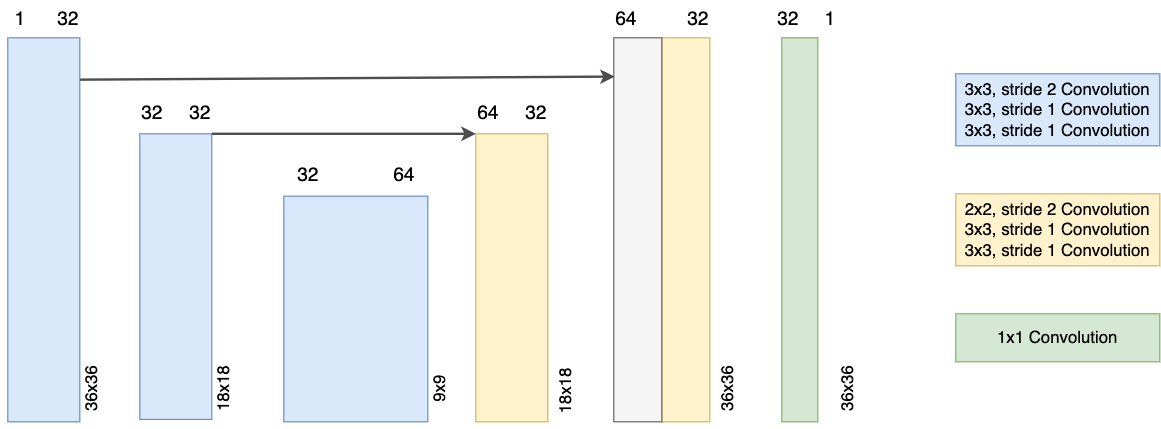

The diagram above was exported from draw.io. Its source (the exported page's mxGraphModel, read from the mxfile embedded in the PNG):
<mxGraphModel dx="1059" dy="836" grid="1" gridSize="10" guides="1" tooltips="1" connect="1" arrows="1" fold="1" page="1" pageScale="1" pageWidth="1169" pageHeight="827" math="0" shadow="0">
  <root>
    <mxCell id="0" />
    <mxCell id="1" parent="0" />
    <mxCell id="w4WfovNlMAk7-8eX02hy-2" value="" style="rounded=0;whiteSpace=wrap;html=1;fillColor=#dae8fc;strokeColor=#6c8ebf;" parent="1" vertex="1">
      <mxGeometry x="130" y="80" width="60" height="320" as="geometry" />
    </mxCell>
    <mxCell id="w4WfovNlMAk7-8eX02hy-9" value="" style="rounded=0;whiteSpace=wrap;html=1;fillColor=#fff2cc;strokeColor=#d6b656;" parent="1" vertex="1">
      <mxGeometry x="675" y="80" width="40" height="320" as="geometry" />
    </mxCell>
    <mxCell id="w4WfovNlMAk7-8eX02hy-17" value="1" style="text;html=1;align=center;verticalAlign=middle;resizable=0;points=[];autosize=1;strokeColor=none;fillColor=none;strokeWidth=3;fontSize=16;" parent="1" vertex="1">
      <mxGeometry x="125" y="50" width="30" height="30" as="geometry" />
    </mxCell>
    <mxCell id="w4WfovNlMAk7-8eX02hy-20" value="" style="rounded=0;whiteSpace=wrap;html=1;fillColor=#f5f5f5;strokeColor=#666666;fontColor=#333333;" parent="1" vertex="1">
      <mxGeometry x="635" y="80" width="40" height="320" as="geometry" />
    </mxCell>
    <mxCell id="w4WfovNlMAk7-8eX02hy-22" value="32" style="text;html=1;align=center;verticalAlign=middle;resizable=0;points=[];autosize=1;strokeColor=none;fillColor=none;strokeWidth=3;fontSize=16;" parent="1" vertex="1">
      <mxGeometry x="160" y="50" width="40" height="30" as="geometry" />
    </mxCell>
    <mxCell id="w4WfovNlMAk7-8eX02hy-35" value="" style="rounded=0;whiteSpace=wrap;html=1;fillColor=#dae8fc;strokeColor=#6c8ebf;" parent="1" vertex="1">
      <mxGeometry x="240" y="160" width="60" height="238" as="geometry" />
    </mxCell>
    <mxCell id="w4WfovNlMAk7-8eX02hy-36" value="32" style="text;html=1;align=center;verticalAlign=middle;resizable=0;points=[];autosize=1;strokeColor=none;fillColor=none;strokeWidth=3;fontSize=16;" parent="1" vertex="1">
      <mxGeometry x="230" y="128" width="40" height="30" as="geometry" />
    </mxCell>
    <mxCell id="w4WfovNlMAk7-8eX02hy-37" value="32" style="text;html=1;align=center;verticalAlign=middle;resizable=0;points=[];autosize=1;strokeColor=none;fillColor=none;strokeWidth=3;fontSize=16;" parent="1" vertex="1">
      <mxGeometry x="270" y="128" width="40" height="30" as="geometry" />
    </mxCell>
    <mxCell id="w4WfovNlMAk7-8eX02hy-38" value="" style="rounded=0;whiteSpace=wrap;html=1;fillColor=#dae8fc;strokeColor=#6c8ebf;" parent="1" vertex="1">
      <mxGeometry x="360" y="212" width="120" height="188" as="geometry" />
    </mxCell>
    <mxCell id="w4WfovNlMAk7-8eX02hy-39" value="32" style="text;html=1;align=center;verticalAlign=middle;resizable=0;points=[];autosize=1;strokeColor=none;fillColor=none;strokeWidth=3;fontSize=16;" parent="1" vertex="1">
      <mxGeometry x="360" y="180" width="40" height="30" as="geometry" />
    </mxCell>
    <mxCell id="w4WfovNlMAk7-8eX02hy-40" value="64" style="text;html=1;align=center;verticalAlign=middle;resizable=0;points=[];autosize=1;strokeColor=none;fillColor=none;strokeWidth=3;fontSize=16;" parent="1" vertex="1">
      <mxGeometry x="440" y="180" width="40" height="30" as="geometry" />
    </mxCell>
    <mxCell id="w4WfovNlMAk7-8eX02hy-41" value="" style="rounded=0;whiteSpace=wrap;html=1;fillColor=#fff2cc;strokeColor=#d6b656;" parent="1" vertex="1">
      <mxGeometry x="520" y="160" width="60" height="240" as="geometry" />
    </mxCell>
    <mxCell id="w4WfovNlMAk7-8eX02hy-42" value="64" style="text;html=1;align=center;verticalAlign=middle;resizable=0;points=[];autosize=1;strokeColor=none;fillColor=none;strokeWidth=3;fontSize=16;" parent="1" vertex="1">
      <mxGeometry x="510" y="128" width="40" height="30" as="geometry" />
    </mxCell>
    <mxCell id="w4WfovNlMAk7-8eX02hy-43" value="32" style="text;html=1;align=center;verticalAlign=middle;resizable=0;points=[];autosize=1;strokeColor=none;fillColor=none;strokeWidth=3;fontSize=16;" parent="1" vertex="1">
      <mxGeometry x="550" y="128" width="40" height="30" as="geometry" />
    </mxCell>
    <mxCell id="w4WfovNlMAk7-8eX02hy-44" value="64" style="text;html=1;align=center;verticalAlign=middle;resizable=0;points=[];autosize=1;strokeColor=none;fillColor=none;strokeWidth=3;fontSize=16;" parent="1" vertex="1">
      <mxGeometry x="625" y="50" width="40" height="30" as="geometry" />
    </mxCell>
    <mxCell id="w4WfovNlMAk7-8eX02hy-45" value="32" style="text;html=1;align=center;verticalAlign=middle;resizable=0;points=[];autosize=1;strokeColor=none;fillColor=none;strokeWidth=3;fontSize=16;" parent="1" vertex="1">
      <mxGeometry x="685" y="50" width="40" height="30" as="geometry" />
    </mxCell>
    <mxCell id="w4WfovNlMAk7-8eX02hy-46" value="36x36" style="text;html=1;align=center;verticalAlign=middle;resizable=0;points=[];autosize=1;strokeColor=none;fillColor=none;rotation=-90;fontSize=14;" parent="1" vertex="1">
      <mxGeometry x="170" y="358" width="60" height="30" as="geometry" />
    </mxCell>
    <mxCell id="w4WfovNlMAk7-8eX02hy-47" value="18x18" style="text;html=1;align=center;verticalAlign=middle;resizable=0;points=[];autosize=1;strokeColor=none;fillColor=none;rotation=-90;fontSize=14;" parent="1" vertex="1">
      <mxGeometry x="280" y="358" width="60" height="30" as="geometry" />
    </mxCell>
    <mxCell id="w4WfovNlMAk7-8eX02hy-48" value="9x9" style="text;html=1;align=center;verticalAlign=middle;resizable=0;points=[];autosize=1;strokeColor=none;fillColor=none;rotation=-90;fontSize=14;" parent="1" vertex="1">
      <mxGeometry x="465" y="358" width="50" height="30" as="geometry" />
    </mxCell>
    <mxCell id="w4WfovNlMAk7-8eX02hy-49" value="18x18" style="text;html=1;align=center;verticalAlign=middle;resizable=0;points=[];autosize=1;strokeColor=none;fillColor=none;rotation=-90;fontSize=14;" parent="1" vertex="1">
      <mxGeometry x="565" y="360" width="60" height="30" as="geometry" />
    </mxCell>
    <mxCell id="w4WfovNlMAk7-8eX02hy-50" value="36x36" style="text;html=1;align=center;verticalAlign=middle;resizable=0;points=[];autosize=1;strokeColor=none;fillColor=none;rotation=-90;fontSize=14;" parent="1" vertex="1">
      <mxGeometry x="700" y="358" width="60" height="30" as="geometry" />
    </mxCell>
    <mxCell id="w4WfovNlMAk7-8eX02hy-51" value="" style="rounded=0;whiteSpace=wrap;html=1;fillColor=#d5e8d4;strokeColor=#82b366;" parent="1" vertex="1">
      <mxGeometry x="775" y="80" width="30" height="320" as="geometry" />
    </mxCell>
    <mxCell id="w4WfovNlMAk7-8eX02hy-52" value="32" style="text;html=1;align=center;verticalAlign=middle;resizable=0;points=[];autosize=1;strokeColor=none;fillColor=none;strokeWidth=3;fontSize=16;" parent="1" vertex="1">
      <mxGeometry x="760" y="50" width="40" height="30" as="geometry" />
    </mxCell>
    <mxCell id="w4WfovNlMAk7-8eX02hy-53" value="1" style="text;html=1;align=center;verticalAlign=middle;resizable=0;points=[];autosize=1;strokeColor=none;fillColor=none;strokeWidth=3;fontSize=16;" parent="1" vertex="1">
      <mxGeometry x="800" y="50" width="30" height="30" as="geometry" />
    </mxCell>
    <mxCell id="w4WfovNlMAk7-8eX02hy-54" value="36x36" style="text;html=1;align=center;verticalAlign=middle;resizable=0;points=[];autosize=1;strokeColor=none;fillColor=none;rotation=-90;fontSize=14;" parent="1" vertex="1">
      <mxGeometry x="800" y="358" width="60" height="30" as="geometry" />
    </mxCell>
    <mxCell id="w4WfovNlMAk7-8eX02hy-55" value="3x3, stride 2 Convolution&lt;br style=&quot;font-size: 14px;&quot;&gt;3x3, stride 1 Convolution&lt;br style=&quot;font-size: 14px;&quot;&gt;3x3, stride 1 Convolution" style="rounded=0;whiteSpace=wrap;html=1;fillColor=#dae8fc;strokeColor=#6c8ebf;fontSize=14;" parent="1" vertex="1">
      <mxGeometry x="920" y="110" width="170" height="60" as="geometry" />
    </mxCell>
    <mxCell id="w4WfovNlMAk7-8eX02hy-56" value="2x2, stride 2 Convolution&lt;br style=&quot;font-size: 14px;&quot;&gt;3x3, stride 1 Convolution&lt;br style=&quot;font-size: 14px;&quot;&gt;3x3, stride 1 Convolution" style="rounded=0;whiteSpace=wrap;html=1;fillColor=#fff2cc;strokeColor=#d6b656;fontSize=14;" parent="1" vertex="1">
      <mxGeometry x="920" y="210" width="170" height="60" as="geometry" />
    </mxCell>
    <mxCell id="w4WfovNlMAk7-8eX02hy-57" value="1x1 Convolution" style="rounded=0;whiteSpace=wrap;html=1;fillColor=#d5e8d4;strokeColor=#82b366;fontSize=14;" parent="1" vertex="1">
      <mxGeometry x="920" y="310" width="170" height="40" as="geometry" />
    </mxCell>
    <mxCell id="w4WfovNlMAk7-8eX02hy-58" value="" style="endArrow=classic;html=1;rounded=0;entryX=0.019;entryY=0.101;entryDx=0;entryDy=0;exitX=1.004;exitY=0.109;exitDx=0;exitDy=0;strokeColor=#4D4D4D;exitPerimeter=0;entryPerimeter=0;strokeWidth=2;" parent="1" source="w4WfovNlMAk7-8eX02hy-2" target="w4WfovNlMAk7-8eX02hy-20" edge="1">
      <mxGeometry width="50" height="50" relative="1" as="geometry">
        <mxPoint x="450" y="240" as="sourcePoint" />
        <mxPoint x="500" y="190" as="targetPoint" />
      </mxGeometry>
    </mxCell>
    <mxCell id="0Iyt0GoVumW_g7uflIru-1" value="" style="endArrow=classic;html=1;rounded=0;entryX=0;entryY=0;entryDx=0;entryDy=0;exitX=1;exitY=0;exitDx=0;exitDy=0;strokeColor=#4D4D4D;strokeWidth=2;" edge="1" parent="1" source="w4WfovNlMAk7-8eX02hy-35" target="w4WfovNlMAk7-8eX02hy-41">
      <mxGeometry width="50" height="50" relative="1" as="geometry">
        <mxPoint x="200" y="125" as="sourcePoint" />
        <mxPoint x="646" y="122" as="targetPoint" />
      </mxGeometry>
    </mxCell>
  </root>
</mxGraphModel>